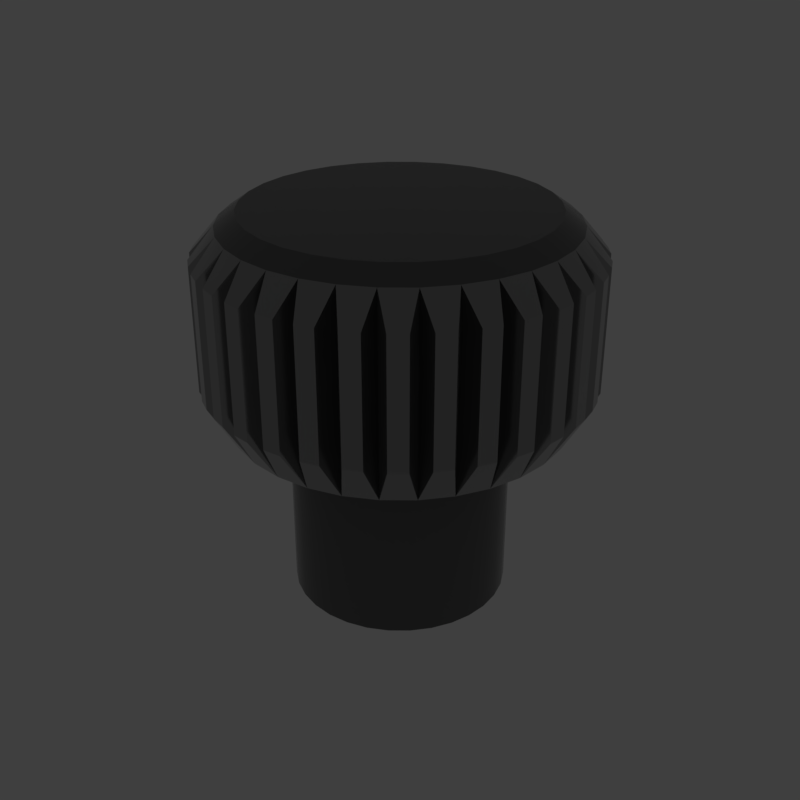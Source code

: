 # Source: knurlknob.blend  (saved by Blender 2.79.6; exported with 4.5.12 LTS)
import bpy
from mathutils import Matrix  # noqa: F401  (used for matrix-valued properties, if any)

bpy.ops.wm.read_factory_settings(use_empty=True)
scene = bpy.context.scene
scene.name = 'main'

# ---- collections
col_collection_1 = bpy.data.collections.new('Collection 1'); scene.collection.children.link(col_collection_1)

# ---- materials (node trees are filled in below, after node groups)
mat_prox_alum_029 = bpy.data.materials.new('prox_alum.029')
mat_prox_alum_029.alpha_threshold = 0.0
mat_prox_alum_029.diffuse_color = (0.1933, 0.1933, 0.1933, 1.0)
mat_prox_alum_029.roughness = 0.5
mat_prox_kevlar_029 = bpy.data.materials.new('prox_kevlar.029')
mat_prox_kevlar_029.alpha_threshold = 0.0
mat_prox_kevlar_029.diffuse_color = (0.03737, 0.03737, 0.03737, 1.0)
mat_prox_kevlar_029.roughness = 0.5
mat_prox_easy_spec_029 = bpy.data.materials.new('prox_easy_spec.029')
mat_prox_easy_spec_029.alpha_threshold = 0.0
mat_prox_easy_spec_029.diffuse_color = (0.2791, 0.2791, 0.2791, 1.0)
mat_prox_easy_spec_029.roughness = 0.5
mat_prox_soap_027 = bpy.data.materials.new('prox_soap.027')
mat_prox_soap_027.alpha_threshold = 0.0
mat_prox_soap_027.diffuse_color = (0.8, 0.5447, 0.3018, 1.0)
mat_prox_soap_027.roughness = 0.5
mat_prox_emission_027 = bpy.data.materials.new('prox_emission.027')
mat_prox_emission_027.alpha_threshold = 0.0
mat_prox_emission_027.diffuse_color = (0.3973, 0.7023, 0.9681, 1.0)
mat_prox_emission_027.roughness = 0.5

# ---- node groups
ng_auto_smooth = bpy.data.node_groups.new('Auto Smooth', 'GeometryNodeTree')
_s = ng_auto_smooth.interface.new_socket(name='Geometry', in_out='OUTPUT', socket_type='NodeSocketGeometry')
_s = ng_auto_smooth.interface.new_socket(name='Geometry', in_out='INPUT', socket_type='NodeSocketGeometry')
_s = ng_auto_smooth.interface.new_socket(name='Angle', in_out='INPUT', socket_type='NodeSocketFloat')
_s.subtype = 'ANGLE'
_s.min_value = 0.0
_s.max_value = 3.142
ng_auto_smooth.is_modifier = True
_N = ng_auto_smooth.nodes; _L = ng_auto_smooth.links
n0 = _N.new('NodeGroupOutput'); n0.name = 'Group Output'; n0.location = (480, -100)
n1 = _N.new('NodeGroupInput'); n1.name = 'Group Input'; n1.location = (-420, -300)
n2 = _N.new('NodeGroupInput'); n2.name = 'Group Input.001'; n2.location = (-60, -100)
n3 = _N.new('GeometryNodeSetShadeSmooth'); n3.name = 'Set Shade Smooth'; n3.location = (120, -100)
n3.domain = 'EDGE'
n4 = _N.new('GeometryNodeSetShadeSmooth'); n4.name = 'Set Shade Smooth.001'; n4.location = (300, -100)
n5 = _N.new('GeometryNodeInputMeshEdgeAngle'); n5.name = 'Edge Angle'; n5.location = (-420, -220)
n6 = _N.new('GeometryNodeInputEdgeSmooth'); n6.name = 'Is Edge Smooth'; n6.location = (-60, -160)
n7 = _N.new('GeometryNodeInputShadeSmooth'); n7.name = 'Is Face Smooth'; n7.location = (-240, -340)
n8 = _N.new('FunctionNodeBooleanMath'); n8.name = 'Boolean Math'; n8.location = (-60, -220)
n9 = _N.new('FunctionNodeCompare'); n9.name = 'Compare'; n9.location = (-240, -180)
n9.operation = 'LESS_EQUAL'
_L.new(n5.outputs[0], n9.inputs[0])
_L.new(n4.outputs[0], n0.inputs[0])
_L.new(n1.outputs[1], n9.inputs[1])
_L.new(n9.outputs[0], n8.inputs[0])
_L.new(n7.outputs[0], n8.inputs[1])
_L.new(n2.outputs[0], n3.inputs[0])
_L.new(n6.outputs[0], n3.inputs[1])
_L.new(n3.outputs[0], n4.inputs[0])
_L.new(n8.outputs[0], n3.inputs[2])
n0.is_active_output = True

# ---- material node trees
mat_prox_alum_029.use_nodes = True; mat_prox_alum_029.node_tree.nodes.clear()
_N = mat_prox_alum_029.node_tree.nodes; _L = mat_prox_alum_029.node_tree.links
n0 = _N.new('ShaderNodeOutputMaterial'); n0.name = 'Material Output'; n0.location = (300, 300)
n1 = _N.new('ShaderNodeBsdfPrincipled'); n1.name = 'Principled BSDF'; n1.location = (10, 300)
n1.width = 150
n1.subsurface_method = 'BURLEY'
n1.inputs[0].default_value = (0.3217, 0.3217, 0.3217, 1.0)
n1.inputs[1].default_value = 1.0
n1.inputs[2].default_value = 0.1633
n1.inputs[3].default_value = 1.45
n1.inputs[9].default_value = (1.0, 1.0, 1.0)
n1.inputs[13].default_value = 0.119
n1.inputs[15].default_value = 0.7959
n1.inputs[16].default_value = 0.8299
n1.inputs[24].default_value = 0.1605
_L.new(n1.outputs[0], n0.inputs[0])
n0.is_active_output = True
mat_prox_kevlar_029.use_nodes = True; mat_prox_kevlar_029.node_tree.nodes.clear()
_N = mat_prox_kevlar_029.node_tree.nodes; _L = mat_prox_kevlar_029.node_tree.links
n0 = _N.new('ShaderNodeOutputMaterial'); n0.name = 'Material Output'; n0.location = (300, 300)
n1 = _N.new('ShaderNodeBsdfPrincipled'); n1.name = 'Principled BSDF'; n1.location = (10, 300)
n1.width = 150
n1.subsurface_method = 'BURLEY'
n1.inputs[0].default_value = (0.0, 0.0, 0.0, 1.0)
n1.inputs[2].default_value = 0.3401
n1.inputs[3].default_value = 1.45
n1.inputs[9].default_value = (1.0, 1.0, 1.0)
n1.inputs[13].default_value = 0.2143
_L.new(n1.outputs[0], n0.inputs[0])
n0.is_active_output = True
mat_prox_easy_spec_029.use_nodes = True; mat_prox_easy_spec_029.node_tree.nodes.clear()
_N = mat_prox_easy_spec_029.node_tree.nodes; _L = mat_prox_easy_spec_029.node_tree.links
n0 = _N.new('ShaderNodeOutputMaterial'); n0.name = 'Material Output'; n0.location = (300, 300)
n1 = _N.new('ShaderNodeBsdfPrincipled'); n1.name = 'Principled BSDF'; n1.location = (10, 300)
n1.width = 150
n1.subsurface_method = 'BURLEY'
n1.inputs[0].default_value = (0.1372, 0.1372, 0.1372, 1.0)
n1.inputs[2].default_value = 0.2245
n1.inputs[3].default_value = 1.45
n1.inputs[9].default_value = (1.0, 1.0, 1.0)
n1.inputs[13].default_value = 0.09864
n1.inputs[19].default_value = 0.25
_L.new(n1.outputs[0], n0.inputs[0])
n0.is_active_output = True
mat_prox_soap_027.use_nodes = True; mat_prox_soap_027.node_tree.nodes.clear()
_N = mat_prox_soap_027.node_tree.nodes; _L = mat_prox_soap_027.node_tree.links
n0 = _N.new('ShaderNodeOutputMaterial'); n0.name = 'Material Output'; n0.location = (300, 300)
n1 = _N.new('ShaderNodeLayerWeight'); n1.name = 'Layer Weight'; n1.location = (-554, 262)
n2 = _N.new('ShaderNodeValToRGB'); n2.name = 'ColorRamp'; n2.location = (-400, 254)
n2.color_ramp.interpolation = 'B_SPLINE'
while len(n2.color_ramp.elements) > 1: n2.color_ramp.elements.remove(n2.color_ramp.elements[-1])
n2.color_ramp.elements[0].position = 0.0; n2.color_ramp.elements[0].color = (1.0, 0.0, 0.2363, 1.0)
_e = n2.color_ramp.elements.new(0.1477); _e.color = (0.0, 0.1135, 0.6103, 1.0)
_e = n2.color_ramp.elements.new(0.2773); _e.color = (0.2081, 0.332, 0.6265, 1.0)
_e = n2.color_ramp.elements.new(0.5); _e.color = (0.5089, 0.1741, 0.6181, 1.0)
_e = n2.color_ramp.elements.new(0.6818); _e.color = (0.7544, 0.04821, 0.0, 1.0)
_e = n2.color_ramp.elements.new(0.8511); _e.color = (0.336, 0.5043, 0.1917, 1.0)
_e = n2.color_ramp.elements.new(1.0); _e.color = (0.01772, 0.3483, 1.0, 1.0)
n3 = _N.new('ShaderNodeMix'); n3.name = 'Mix'; n3.location = (-80, 218)
n3.data_type = 'RGBA'
n3.inputs[0].default_value = 0.7909
n4 = _N.new('ShaderNodeBsdfPrincipled'); n4.name = 'Principled BSDF.001'; n4.location = (140, 300)
n4.width = 150
n4.subsurface_method = 'BURLEY'
n4.inputs[2].default_value = 0.0
n4.inputs[3].default_value = 1.45
n4.inputs[9].default_value = (1.0, 1.0, 1.0)
n4.inputs[18].default_value = 1.0
n4.inputs[19].default_value = 0.25
_L.new(n1.outputs[1], n2.inputs[0])
_L.new(n2.outputs[0], n3.inputs[6])
_L.new(n3.outputs[2], n4.inputs[0])
_L.new(n4.outputs[0], n0.inputs[0])
n0.is_active_output = True
mat_prox_emission_027.use_nodes = True; mat_prox_emission_027.node_tree.nodes.clear()
_N = mat_prox_emission_027.node_tree.nodes; _L = mat_prox_emission_027.node_tree.links
n0 = _N.new('ShaderNodeOutputMaterial'); n0.name = 'Material Output'; n0.location = (446, 300)
n1 = _N.new('ShaderNodeEmission'); n1.name = 'Emission'; n1.location = (156, 300)
n1.inputs[1].default_value = 4.0
n2 = _N.new('ShaderNodeLayerWeight'); n2.name = 'Layer Weight'; n2.location = (-631, 360)
n3 = _N.new('ShaderNodeValToRGB'); n3.name = 'ColorRamp'; n3.location = (-450, 370)
n3.color_ramp.interpolation = 'B_SPLINE'
while len(n3.color_ramp.elements) > 1: n3.color_ramp.elements.remove(n3.color_ramp.elements[-1])
n3.color_ramp.elements[0].position = 0.1864; n3.color_ramp.elements[0].color = (1.0, 0.02556, 0.0, 1.0)
_e = n3.color_ramp.elements.new(0.8045); _e.color = (1.0, 0.2244, 0.007333, 1.0)
_e = n3.color_ramp.elements.new(0.9909); _e.color = (1.0, 1.0, 1.0, 1.0)
n4 = _N.new('ShaderNodeMix'); n4.name = 'Mix'; n4.location = (-92, 333)
n4.data_type = 'RGBA'
n4.blend_type = 'COLOR'
n4.inputs[0].default_value = 0.8273
_L.new(n2.outputs[1], n3.inputs[0])
_L.new(n1.outputs[0], n0.inputs[0])
_L.new(n4.outputs[2], n1.inputs[0])
_L.new(n3.outputs[0], n4.inputs[7])
n0.is_active_output = True

# ---- world
world_world = bpy.data.worlds.new('World'); scene.world = world_world
world_world.use_nodes = True; world_world.node_tree.nodes.clear()
_N = world_world.node_tree.nodes; _L = world_world.node_tree.links
n0 = _N.new('ShaderNodeOutputWorld'); n0.name = 'World Output'; n0.location = (300, 300)
n1 = _N.new('ShaderNodeBackground'); n1.name = 'Background'; n1.location = (10, 300)
n1.inputs[0].default_value = (0.05, 0.05, 0.05, 1.0)
_L.new(n1.outputs[0], n0.inputs[0])
n0.is_active_output = True
world_world.use_sun_shadow = False
world_world.sun_shadow_jitter_overblur = 0.0

# ---- meshes
me_knurlknob = bpy.data.meshes.new('knurlknob')
me_knurlknob.from_pydata([(1.055e-09, 0.2346, -0.1071), (0.0, 0.2346, 0.163), (0.04576, 0.2301, -0.1071), (0.04576, 0.2301, 0.163), (0.08977, 0.2167, -0.1071), (0.08977, 0.2167, 0.163), (0.1303, 0.195, -0.1071), (0.1303, 0.195, 0.163), (0.1659, 0.1659, -0.1071), (0.1659, 0.1659, 0.163), (0.195, 0.1303, -0.1071), (0.195, 0.1303, 0.163), (0.2167, 0.08977, -0.1071), (0.2167, 0.08977, 0.163), (0.2301, 0.04576, -0.1071), (0.2301, 0.04576, 0.163), (0.2346, 1.771e-08, -0.1071), (0.2346, 1.771e-08, 0.163), (0.2301, -0.04576, -0.1071), (0.2301, -0.04576, 0.163), (0.2167, -0.08977, -0.1071), (0.2167, -0.08977, 0.163), (0.195, -0.1303, -0.1071), (0.195, -0.1303, 0.163), (0.1659, -0.1659, -0.1071), (0.1659, -0.1659, 0.163), (0.1303, -0.195, -0.1071), (0.1303, -0.195, 0.163), (0.08977, -0.2167, -0.1071), (0.08977, -0.2167, 0.163), (0.04576, -0.2301, -0.1071), (0.04576, -0.2301, 0.163), (-7.538e-08, -0.2346, -0.1071), (-7.643e-08, -0.2346, 0.163), (-0.04576, -0.2301, -0.1071), (-0.04576, -0.2301, 0.163), (-0.08977, -0.2167, -0.1071), (-0.08977, -0.2167, 0.163), (-0.1303, -0.195, -0.1071), (-0.1303, -0.195, 0.163), (-0.1659, -0.1659, -0.1071), (-0.1659, -0.1659, 0.163), (-0.195, -0.1303, -0.1071), (-0.195, -0.1303, 0.163), (-0.2167, -0.08977, -0.1071), (-0.2167, -0.08977, 0.163), (-0.2301, -0.04576, -0.1071), (-0.2301, -0.04576, 0.163), (-0.2346, 2.265e-07, -0.1071), (-0.2346, 2.265e-07, 0.163), (-0.2301, 0.04576, -0.1071), (-0.2301, 0.04576, 0.163), (-0.2167, 0.08977, -0.1071), (-0.2167, 0.08977, 0.163), (-0.195, 0.1303, -0.1071), (-0.195, 0.1303, 0.163), (-0.1659, 0.1659, -0.1071), (-0.1659, 0.1659, 0.163), (-0.1303, 0.195, -0.1071), (-0.1303, 0.195, 0.163), (-0.08977, 0.2167, -0.1071), (-0.08977, 0.2167, 0.163), (-0.04576, 0.2301, -0.1071), (-0.04576, 0.2301, 0.163), (0.0137, 0.2684, -0.04919), (0.0137, 0.2684, 0.1235), (0.03892, 0.2659, 0.1235), (0.03892, 0.2659, -0.04919), (0.0658, 0.2606, -0.04919), (0.0658, 0.2606, 0.1235), (0.09005, 0.2532, 0.1235), (0.09005, 0.2532, -0.04919), (0.1154, 0.2427, -0.04919), (0.1154, 0.2427, 0.1235), (0.1377, 0.2308, 0.1235), (0.1377, 0.2308, -0.04919), (0.1605, 0.2155, -0.04919), (0.1605, 0.2155, 0.1235), (0.1801, 0.1995, 0.1235), (0.1801, 0.1995, -0.04919), (0.1995, 0.1801, -0.04919), (0.1995, 0.1801, 0.1235), (0.2155, 0.1605, 0.1235), (0.2155, 0.1605, -0.04919), (0.2308, 0.1377, -0.04919), (0.2308, 0.1377, 0.1235), (0.2427, 0.1154, 0.1235), (0.2427, 0.1154, -0.04919), (0.2532, 0.09005, -0.04919), (0.2532, 0.09005, 0.1235), (0.2606, 0.0658, 0.1235), (0.2606, 0.0658, -0.04919), (0.2659, 0.03892, -0.04919), (0.2659, 0.03892, 0.1235), (0.2684, 0.0137, 0.1235), (0.2684, 0.0137, -0.04919), (0.2684, -0.0137, -0.04919), (0.2684, -0.0137, 0.1235), (0.2659, -0.03892, 0.1235), (0.2659, -0.03892, -0.04919), (0.2606, -0.0658, -0.04919), (0.2606, -0.0658, 0.1235), (0.2532, -0.09005, 0.1235), (0.2532, -0.09005, -0.04919), (0.2427, -0.1154, -0.04919), (0.2427, -0.1154, 0.1235), (0.2308, -0.1377, 0.1235), (0.2308, -0.1377, -0.04919), (0.2155, -0.1605, -0.04919), (0.2155, -0.1605, 0.1235), (0.1995, -0.1801, 0.1235), (0.1995, -0.1801, -0.04919), (0.1801, -0.1995, -0.04919), (0.1801, -0.1995, 0.1235), (0.1605, -0.2155, 0.1235), (0.1605, -0.2155, -0.04919), (0.1377, -0.2308, -0.04919), (0.1377, -0.2308, 0.1235), (0.1154, -0.2427, 0.1235), (0.1154, -0.2427, -0.04919), (0.09005, -0.2532, -0.04919), (0.09005, -0.2532, 0.1235), (0.0658, -0.2606, 0.1235), (0.0658, -0.2606, -0.04919), (0.03892, -0.2659, -0.04919), (0.03892, -0.2659, 0.1235), (0.0137, -0.2684, 0.1235), (0.0137, -0.2684, -0.04919), (-0.0137, -0.2684, -0.04919), (-0.0137, -0.2684, 0.1235), (-0.03892, -0.2659, 0.1235), (-0.03892, -0.2659, -0.04919), (-0.0658, -0.2606, -0.04919), (-0.0658, -0.2606, 0.1235), (-0.09005, -0.2532, 0.1235), (-0.09005, -0.2532, -0.04919), (-0.1154, -0.2427, -0.04919), (-0.1154, -0.2427, 0.1235), (-0.1377, -0.2308, 0.1235), (-0.1377, -0.2308, -0.04919), (-0.1605, -0.2155, -0.04919), (-0.1605, -0.2155, 0.1235), (-0.1801, -0.1995, 0.1235), (-0.1801, -0.1995, -0.04919), (-0.1995, -0.1801, -0.04919), (-0.1995, -0.1801, 0.1235), (-0.2155, -0.1605, 0.1235), (-0.2155, -0.1605, -0.04919), (-0.2308, -0.1377, -0.04919), (-0.2308, -0.1377, 0.1235), (-0.2427, -0.1154, 0.1235), (-0.2427, -0.1154, -0.04919), (-0.2532, -0.09005, -0.04919), (-0.2532, -0.09005, 0.1235), (-0.2606, -0.0658, 0.1235), (-0.2606, -0.0658, -0.04919), (-0.2659, -0.03892, -0.04919), (-0.2659, -0.03892, 0.1235), (-0.2684, -0.0137, 0.1235), (-0.2684, -0.0137, -0.04919), (-0.2684, 0.0137, -0.04919), (-0.2684, 0.0137, 0.1235), (-0.2659, 0.03892, 0.1235), (-0.2659, 0.03892, -0.04919), (-0.2606, 0.0658, -0.04919), (-0.2606, 0.0658, 0.1235), (-0.2532, 0.09005, 0.1235), (-0.2532, 0.09005, -0.04919), (-0.2427, 0.1154, -0.04919), (-0.2427, 0.1154, 0.1235), (-0.2308, 0.1377, 0.1235), (-0.2308, 0.1377, -0.04919), (-0.2155, 0.1605, -0.04919), (-0.2155, 0.1605, 0.1235), (-0.1995, 0.1801, 0.1235), (-0.1995, 0.1801, -0.04919), (-0.1801, 0.1995, -0.04919), (-0.1801, 0.1995, 0.1235), (-0.1605, 0.2155, 0.1235), (-0.1605, 0.2155, -0.04919), (-0.1377, 0.2308, -0.04919), (-0.1377, 0.2308, 0.1235), (-0.1154, 0.2427, 0.1235), (-0.1154, 0.2427, -0.04919), (-0.03892, 0.2659, -0.04919), (-0.03892, 0.2659, 0.1235), (-0.0137, 0.2684, 0.1235), (-0.0137, 0.2684, -0.04919), (-0.09005, 0.2532, -0.04919), (-0.09005, 0.2532, 0.1235), (-0.0658, 0.2606, 0.1235), (-0.0658, 0.2606, -0.04919), (0.04045, 0.2034, 0.1822), (2.043e-09, 0.2074, 0.1822), (0.07935, 0.1916, 0.1822), (0.1152, 0.1724, 0.1822), (0.1466, 0.1466, 0.1822), (0.1724, 0.1152, 0.1822), (0.1916, 0.07935, 0.1822), (0.2034, 0.04045, 0.1822), (0.2074, 2.441e-08, 0.1822), (0.2034, -0.04045, 0.1822), (0.1916, -0.07935, 0.1822), (0.1724, -0.1152, 0.1822), (0.1466, -0.1466, 0.1822), (0.1152, -0.1724, 0.1822), (0.07935, -0.1916, 0.1822), (0.04045, -0.2034, 0.1822), (-6.552e-08, -0.2074, 0.1822), (-0.04045, -0.2034, 0.1822), (-0.07935, -0.1916, 0.1822), (-0.1152, -0.1724, 0.1822), (-0.1466, -0.1466, 0.1822), (-0.1724, -0.1152, 0.1822), (-0.1916, -0.07935, 0.1822), (-0.2034, -0.04045, 0.1822), (-0.2074, 2.09e-07, 0.1822), (-0.2034, 0.04045, 0.1822), (-0.1916, 0.07935, 0.1822), (-0.1724, 0.1152, 0.1822), (-0.1466, 0.1466, 0.1822), (-0.1152, 0.1724, 0.1822), (-0.07935, 0.1916, 0.1822), (-0.04045, 0.2034, 0.1822), (1.045e-08, 0.1524, -0.1071), (0.02973, 0.1494, -0.1071), (0.05831, 0.1408, -0.1071), (0.08465, 0.1267, -0.1071), (0.1077, 0.1077, -0.1071), (0.1267, 0.08465, -0.1071), (0.1408, 0.05831, -0.1071), (0.1494, 0.02973, -0.1071), (0.1524, 3.493e-08, -0.1071), (0.1494, -0.02973, -0.1071), (0.1408, -0.05831, -0.1071), (0.1267, -0.08465, -0.1071), (0.1077, -0.1077, -0.1071), (0.08465, -0.1267, -0.1071), (0.05831, -0.1408, -0.1071), (0.02973, -0.1494, -0.1071), (-3.92e-08, -0.1524, -0.1071), (-0.02973, -0.1494, -0.1071), (-0.05831, -0.1408, -0.1071), (-0.08465, -0.1267, -0.1071), (-0.1077, -0.1077, -0.1071), (-0.1267, -0.08465, -0.1071), (-0.1408, -0.05831, -0.1071), (-0.1494, -0.02973, -0.1071), (-0.1524, 1.706e-07, -0.1071), (-0.1494, 0.02973, -0.1071), (-0.1408, 0.05831, -0.1071), (-0.1267, 0.08465, -0.1071), (-0.1077, 0.1077, -0.1071), (-0.08465, 0.1267, -0.1071), (-0.05831, 0.1408, -0.1071), (-0.02973, 0.1494, -0.1071), (-3.597e-08, 0.1524, -0.3676), (0.02973, 0.1494, -0.3676), (0.05831, 0.1408, -0.3676), (0.08465, 0.1267, -0.3676), (0.1077, 0.1077, -0.3676), (0.1267, 0.08465, -0.3676), (0.1408, 0.05831, -0.3676), (0.1494, 0.02973, -0.3676), (0.1524, 3.493e-08, -0.3676), (0.1494, -0.02973, -0.3676), (0.1408, -0.05831, -0.3676), (0.1267, -0.08465, -0.3676), (0.1077, -0.1077, -0.3676), (0.08465, -0.1267, -0.3676), (0.05831, -0.1408, -0.3676), (0.02973, -0.1494, -0.3676), (-8.562e-08, -0.1524, -0.3676), (-0.02973, -0.1494, -0.3676), (-0.05831, -0.1408, -0.3676), (-0.08465, -0.1267, -0.3676), (-0.1077, -0.1077, -0.3676), (-0.1267, -0.08465, -0.3676), (-0.1408, -0.05831, -0.3676), (-0.1494, -0.02973, -0.3676), (-0.1524, 1.706e-07, -0.3676), (-0.1494, 0.02973, -0.3676), (-0.1408, 0.05831, -0.3676), (-0.1267, 0.08465, -0.3676), (-0.1077, 0.1077, -0.3676), (-0.08465, 0.1267, -0.3676), (-0.05831, 0.1408, -0.3676), (-0.02973, 0.1494, -0.3676)], [], [(11, 9, 196, 197), (62, 0, 224, 255), (64, 65, 66, 67), (1, 65, 64, 0), (3, 66, 65, 1), (2, 67, 66, 3), (0, 64, 67, 2), (68, 69, 70, 71), (3, 69, 68, 2), (5, 70, 69, 3), (4, 71, 70, 5), (2, 68, 71, 4), (72, 73, 74, 75), (5, 73, 72, 4), (7, 74, 73, 5), (6, 75, 74, 7), (4, 72, 75, 6), (76, 77, 78, 79), (7, 77, 76, 6), (9, 78, 77, 7), (8, 79, 78, 9), (6, 76, 79, 8), (80, 81, 82, 83), (9, 81, 80, 8), (11, 82, 81, 9), (10, 83, 82, 11), (8, 80, 83, 10), (84, 85, 86, 87), (11, 85, 84, 10), (13, 86, 85, 11), (12, 87, 86, 13), (10, 84, 87, 12), (88, 89, 90, 91), (13, 89, 88, 12), (15, 90, 89, 13), (14, 91, 90, 15), (12, 88, 91, 14), (92, 93, 94, 95), (15, 93, 92, 14), (17, 94, 93, 15), (16, 95, 94, 17), (14, 92, 95, 16), (96, 97, 98, 99), (17, 97, 96, 16), (19, 98, 97, 17), (18, 99, 98, 19), (16, 96, 99, 18), (100, 101, 102, 103), (19, 101, 100, 18), (21, 102, 101, 19), (20, 103, 102, 21), (18, 100, 103, 20), (104, 105, 106, 107), (21, 105, 104, 20), (23, 106, 105, 21), (22, 107, 106, 23), (20, 104, 107, 22), (108, 109, 110, 111), (23, 109, 108, 22), (25, 110, 109, 23), (24, 111, 110, 25), (22, 108, 111, 24), (112, 113, 114, 115), (25, 113, 112, 24), (27, 114, 113, 25), (26, 115, 114, 27), (24, 112, 115, 26), (116, 117, 118, 119), (27, 117, 116, 26), (29, 118, 117, 27), (28, 119, 118, 29), (26, 116, 119, 28), (120, 121, 122, 123), (29, 121, 120, 28), (31, 122, 121, 29), (30, 123, 122, 31), (28, 120, 123, 30), (124, 125, 126, 127), (31, 125, 124, 30), (33, 126, 125, 31), (32, 127, 126, 33), (30, 124, 127, 32), (128, 129, 130, 131), (33, 129, 128, 32), (35, 130, 129, 33), (34, 131, 130, 35), (32, 128, 131, 34), (132, 133, 134, 135), (35, 133, 132, 34), (37, 134, 133, 35), (36, 135, 134, 37), (34, 132, 135, 36), (136, 137, 138, 139), (37, 137, 136, 36), (39, 138, 137, 37), (38, 139, 138, 39), (36, 136, 139, 38), (140, 141, 142, 143), (39, 141, 140, 38), (41, 142, 141, 39), (40, 143, 142, 41), (38, 140, 143, 40), (144, 145, 146, 147), (41, 145, 144, 40), (43, 146, 145, 41), (42, 147, 146, 43), (40, 144, 147, 42), (148, 149, 150, 151), (43, 149, 148, 42), (45, 150, 149, 43), (44, 151, 150, 45), (42, 148, 151, 44), (152, 153, 154, 155), (45, 153, 152, 44), (47, 154, 153, 45), (46, 155, 154, 47), (44, 152, 155, 46), (156, 157, 158, 159), (47, 157, 156, 46), (49, 158, 157, 47), (48, 159, 158, 49), (46, 156, 159, 48), (160, 161, 162, 163), (49, 161, 160, 48), (51, 162, 161, 49), (50, 163, 162, 51), (48, 160, 163, 50), (164, 165, 166, 167), (51, 165, 164, 50), (53, 166, 165, 51), (52, 167, 166, 53), (50, 164, 167, 52), (168, 169, 170, 171), (53, 169, 168, 52), (55, 170, 169, 53), (54, 171, 170, 55), (52, 168, 171, 54), (172, 173, 174, 175), (55, 173, 172, 54), (57, 174, 173, 55), (56, 175, 174, 57), (54, 172, 175, 56), (176, 177, 178, 179), (57, 177, 176, 56), (59, 178, 177, 57), (58, 179, 178, 59), (56, 176, 179, 58), (180, 181, 182, 183), (59, 181, 180, 58), (61, 182, 181, 59), (60, 183, 182, 61), (58, 180, 183, 60), (184, 185, 186, 187), (63, 185, 184, 62), (1, 186, 185, 63), (0, 187, 186, 1), (62, 184, 187, 0), (188, 189, 190, 191), (61, 189, 188, 60), (63, 190, 189, 61), (62, 191, 190, 63), (60, 188, 191, 62), (192, 193, 223, 222, 221, 220, 219, 218, 217, 216, 215, 214, 213, 212, 211, 210, 209, 208, 207, 206, 205, 204, 203, 202, 201, 200, 199, 198, 197, 196, 195, 194), (29, 27, 205, 206), (47, 45, 214, 215), (3, 1, 193, 192), (1, 63, 223, 193), (21, 19, 201, 202), (39, 37, 210, 211), (57, 55, 219, 220), (13, 11, 197, 198), (31, 29, 206, 207), (49, 47, 215, 216), (5, 3, 192, 194), (23, 21, 202, 203), (41, 39, 211, 212), (59, 57, 220, 221), (15, 13, 198, 199), (33, 31, 207, 208), (51, 49, 216, 217), (7, 5, 194, 195), (25, 23, 203, 204), (43, 41, 212, 213), (61, 59, 221, 222), (17, 15, 199, 200), (35, 33, 208, 209), (53, 51, 217, 218), (9, 7, 195, 196), (27, 25, 204, 205), (45, 43, 213, 214), (63, 61, 222, 223), (19, 17, 200, 201), (37, 35, 209, 210), (55, 53, 218, 219), (237, 238, 270, 269), (18, 20, 234, 233), (36, 38, 243, 242), (54, 56, 252, 251), (10, 12, 230, 229), (28, 30, 239, 238), (46, 48, 248, 247), (2, 4, 226, 225), (20, 22, 235, 234), (38, 40, 244, 243), (56, 58, 253, 252), (12, 14, 231, 230), (30, 32, 240, 239), (48, 50, 249, 248), (4, 6, 227, 226), (22, 24, 236, 235), (40, 42, 245, 244), (58, 60, 254, 253), (14, 16, 232, 231), (32, 34, 241, 240), (50, 52, 250, 249), (6, 8, 228, 227), (24, 26, 237, 236), (42, 44, 246, 245), (60, 62, 255, 254), (16, 18, 233, 232), (34, 36, 242, 241), (52, 54, 251, 250), (8, 10, 229, 228), (26, 28, 238, 237), (44, 46, 247, 246), (0, 2, 225, 224), (256, 257, 258, 259, 260, 261, 262, 263, 264, 265, 266, 267, 268, 269, 270, 271, 272, 273, 274, 275, 276, 277, 278, 279, 280, 281, 282, 283, 284, 285, 286, 287), (224, 225, 257, 256), (251, 252, 284, 283), (238, 239, 271, 270), (225, 226, 258, 257), (252, 253, 285, 284), (239, 240, 272, 271), (226, 227, 259, 258), (253, 254, 286, 285), (240, 241, 273, 272), (227, 228, 260, 259), (254, 255, 287, 286), (241, 242, 274, 273), (228, 229, 261, 260), (255, 224, 256, 287), (242, 243, 275, 274), (229, 230, 262, 261), (243, 244, 276, 275), (230, 231, 263, 262), (244, 245, 277, 276), (231, 232, 264, 263), (245, 246, 278, 277), (232, 233, 265, 264), (246, 247, 279, 278), (233, 234, 266, 265), (247, 248, 280, 279), (234, 235, 267, 266), (248, 249, 281, 280), (235, 236, 268, 267), (249, 250, 282, 281), (236, 237, 269, 268), (250, 251, 283, 282)])
me_knurlknob.polygons.foreach_set('use_smooth', [True] * 258)
me_knurlknob.polygons.foreach_set('material_index', [2, 2, 0, 0, 0, 0, 0, 0, 0, 0, 0, 0, 0, 0, 0, 0, 0, 0, 0, 0, 0, 0, 0, 0, 0, 0, 0, 0, 0, 0, 0, 0, 0, 0, 0, 0, 0, 0, 0, 0, 0, 0, 0, 0, 0, 0, 0, 0, 0, 0, 0, 0, 0, 0, 0, 0, 0, 0, 0, 0, 0, 0, 0, 0, 0, 0, 0, 0, 0, 0, 0, 0, 0, 0, 0, 0, 0, 0, 0, 0, 0, 0, 0, 0, 0, 0, 0, 0, 0, 0, 0, 0, 0, 0, 0, 0, 0, 0, 0, 0, 0, 0, 0, 0, 0, 0, 0, 0, 0, 0, 0, 0, 0, 0, 0, 0, 0, 0, 0, 0, 0, 0, 0, 0, 0, 0, 0, 0, 0, 0, 0, 0, 0, 0, 0, 0, 0, 0, 0, 0, 0, 0, 0, 0, 0, 0, 0, 0, 0, 0, 0, 0, 0, 0, 0, 0, 0, 0, 0, 0, 0, 0, 2, 2, 2, 2, 2, 2, 2, 2, 2, 2, 2, 2, 2, 2, 2, 2, 2, 2, 2, 2, 2, 2, 2, 2, 2, 2, 2, 2, 2, 2, 2, 2, 2, 2, 2, 2, 2, 2, 2, 2, 2, 2, 2, 2, 2, 2, 2, 2, 2, 2, 2, 2, 2, 2, 2, 2, 2, 2, 2, 2, 2, 2, 2, 2, 0, 2, 2, 2, 2, 2, 2, 2, 2, 2, 2, 2, 2, 2, 2, 2, 2, 2, 2, 2, 2, 2, 2, 2, 2, 2, 2, 2, 2, 2, 2, 2])
_k = set([(0, 1), (0, 2), (0, 62), (0, 64), (0, 187), (1, 65), (1, 186), (2, 3), (2, 4), (2, 67), (2, 68), (3, 66), (3, 69), (4, 5), (4, 6), (4, 71), (4, 72), (5, 70), (5, 73), (6, 7), (6, 8), (6, 75), (6, 76), (7, 74), (7, 77), (8, 9), (8, 10), (8, 79), (8, 80), (9, 78), (9, 81), (10, 11), (10, 12), (10, 83), (10, 84), (11, 82), (11, 85), (12, 13), (12, 14), (12, 87), (12, 88), (13, 86), (13, 89), (14, 15), (14, 16), (14, 91), (14, 92), (15, 90), (15, 93), (16, 17), (16, 18), (16, 95), (16, 96), (17, 94), (17, 97), (18, 19), (18, 20), (18, 99), (18, 100), (19, 98), (19, 101), (20, 21), (20, 22), (20, 103), (20, 104), (21, 102), (21, 105), (22, 23), (22, 24), (22, 107), (22, 108), (23, 106), (23, 109), (24, 25), (24, 26), (24, 111), (24, 112), (25, 110), (25, 113), (26, 27), (26, 28), (26, 115), (26, 116), (27, 114), (27, 117), (28, 29), (28, 30), (28, 119), (28, 120), (29, 118), (29, 121), (30, 31), (30, 32), (30, 123), (30, 124), (31, 122), (31, 125), (32, 33), (32, 34), (32, 127), (32, 128), (33, 126), (33, 129), (34, 35), (34, 36), (34, 131), (34, 132), (35, 130), (35, 133), (36, 37), (36, 38), (36, 135), (36, 136), (37, 134), (37, 137), (38, 39), (38, 40), (38, 139), (38, 140), (39, 138), (39, 141), (40, 41), (40, 42), (40, 143), (40, 144), (41, 142), (41, 145), (42, 43), (42, 44), (42, 147), (42, 148), (43, 146), (43, 149), (44, 45), (44, 46), (44, 151), (44, 152), (45, 150), (45, 153), (46, 47), (46, 48), (46, 155), (46, 156), (47, 154), (47, 157), (48, 49), (48, 50), (48, 159), (48, 160), (49, 158), (49, 161), (50, 51), (50, 52), (50, 163), (50, 164), (51, 162), (51, 165), (52, 53), (52, 54), (52, 167), (52, 168), (53, 166), (53, 169), (54, 55), (54, 56), (54, 171), (54, 172), (55, 170), (55, 173), (56, 57), (56, 58), (56, 175), (56, 176), (57, 174), (57, 177), (58, 59), (58, 60), (58, 179), (58, 180), (59, 178), (59, 181), (60, 61), (60, 62), (60, 183), (60, 188), (61, 182), (61, 189), (62, 63), (62, 184), (62, 191), (63, 185), (63, 190), (64, 65), (64, 67), (65, 66), (66, 67), (68, 69), (68, 71), (69, 70), (70, 71), (72, 73), (72, 75), (73, 74), (74, 75), (76, 77), (76, 79), (77, 78), (78, 79), (80, 81), (80, 83), (81, 82), (82, 83), (84, 85), (84, 87), (85, 86), (86, 87), (88, 89), (88, 91), (89, 90), (90, 91), (92, 93), (92, 95), (93, 94), (94, 95), (96, 97), (96, 99), (97, 98), (98, 99), (100, 101), (100, 103), (101, 102), (102, 103), (104, 105), (104, 107), (105, 106), (106, 107), (108, 109), (108, 111), (109, 110), (110, 111), (112, 113), (112, 115), (113, 114), (114, 115), (116, 117), (116, 119), (117, 118), (118, 119), (120, 121), (120, 123), (121, 122), (122, 123), (124, 125), (124, 127), (125, 126), (126, 127), (128, 129), (128, 131), (129, 130), (130, 131), (132, 133), (132, 135), (133, 134), (134, 135), (136, 137), (136, 139), (137, 138), (138, 139), (140, 141), (140, 143), (141, 142), (142, 143), (144, 145), (144, 147), (145, 146), (146, 147), (148, 149), (148, 151), (149, 150), (150, 151), (152, 153), (152, 155), (153, 154), (154, 155), (156, 157), (156, 159), (157, 158), (158, 159), (160, 161), (160, 163), (161, 162), (162, 163), (164, 165), (164, 167), (165, 166), (166, 167), (168, 169), (168, 171), (169, 170), (170, 171), (172, 173), (172, 175), (173, 174), (174, 175), (176, 177), (176, 179), (177, 178), (178, 179), (180, 181), (180, 183), (181, 182), (182, 183), (184, 185), (184, 187), (185, 186), (186, 187), (188, 189), (188, 191), (189, 190), (190, 191), (192, 193), (192, 194), (193, 223), (194, 195), (195, 196), (196, 197), (197, 198), (198, 199), (199, 200), (200, 201), (201, 202), (202, 203), (203, 204), (204, 205), (205, 206), (206, 207), (207, 208), (208, 209), (209, 210), (210, 211), (211, 212), (212, 213), (213, 214), (214, 215), (215, 216), (216, 217), (217, 218), (218, 219), (219, 220), (220, 221), (221, 222), (222, 223), (224, 225), (224, 255), (225, 226), (226, 227), (227, 228), (228, 229), (229, 230), (230, 231), (231, 232), (232, 233), (233, 234), (234, 235), (235, 236), (236, 237), (237, 238), (238, 239), (239, 240), (240, 241), (241, 242), (242, 243), (243, 244), (244, 245), (245, 246), (246, 247), (247, 248), (248, 249), (249, 250), (250, 251), (251, 252), (252, 253), (253, 254), (254, 255), (256, 257), (256, 287), (257, 258), (258, 259), (259, 260), (260, 261), (261, 262), (262, 263), (263, 264), (264, 265), (265, 266), (266, 267), (267, 268), (268, 269), (269, 270), (270, 271), (271, 272), (272, 273), (273, 274), (274, 275), (275, 276), (276, 277), (277, 278), (278, 279), (279, 280), (280, 281), (281, 282), (282, 283), (283, 284), (284, 285), (285, 286), (286, 287)])
me_knurlknob.attributes.new('sharp_edge', 'BOOLEAN', 'EDGE').data.foreach_set('value', [ (min(e.vertices), max(e.vertices)) in _k for e in me_knurlknob.edges])
_k = {(196, 197): 1.0, (0, 62): 1.0, (224, 255): 1.0, (64, 67): 1.0, (64, 65): 1.0, (65, 66): 1.0, (66, 67): 1.0, (0, 1): 1.0, (1, 65): 1.0, (0, 64): 1.0, (3, 66): 1.0, (2, 3): 1.0, (2, 67): 1.0, (0, 2): 1.0, (68, 71): 1.0, (68, 69): 1.0, (69, 70): 1.0, (70, 71): 1.0, (3, 69): 1.0, (2, 68): 1.0, (5, 70): 1.0, (4, 5): 1.0, (4, 71): 1.0, (2, 4): 1.0, (72, 75): 1.0, (72, 73): 1.0, (73, 74): 1.0, (74, 75): 1.0, (5, 73): 1.0, (4, 72): 1.0, (7, 74): 1.0, (6, 7): 1.0, (6, 75): 1.0, (4, 6): 1.0, (76, 79): 1.0, (76, 77): 1.0, (77, 78): 1.0, (78, 79): 1.0, (7, 77): 1.0, (6, 76): 1.0, (9, 78): 1.0, (8, 9): 1.0, (8, 79): 1.0, (6, 8): 1.0, (80, 83): 1.0, (80, 81): 1.0, (81, 82): 1.0, (82, 83): 1.0, (9, 81): 1.0, (8, 80): 1.0, (11, 82): 1.0, (10, 11): 1.0, (10, 83): 1.0, (8, 10): 1.0, (84, 87): 1.0, (84, 85): 1.0, (85, 86): 1.0, (86, 87): 1.0, (11, 85): 1.0, (10, 84): 1.0, (13, 86): 1.0, (12, 13): 1.0, (12, 87): 1.0, (10, 12): 1.0, (88, 91): 1.0, (88, 89): 1.0, (89, 90): 1.0, (90, 91): 1.0, (13, 89): 1.0, (12, 88): 1.0, (15, 90): 1.0, (14, 15): 1.0, (14, 91): 1.0, (12, 14): 1.0, (92, 95): 1.0, (92, 93): 1.0, (93, 94): 1.0, (94, 95): 1.0, (15, 93): 1.0, (14, 92): 1.0, (17, 94): 1.0, (16, 17): 1.0, (16, 95): 1.0, (14, 16): 1.0, (96, 99): 1.0, (96, 97): 1.0, (97, 98): 1.0, (98, 99): 1.0, (17, 97): 1.0, (16, 96): 1.0, (19, 98): 1.0, (18, 19): 1.0, (18, 99): 1.0, (16, 18): 1.0, (100, 103): 1.0, (100, 101): 1.0, (101, 102): 1.0, (102, 103): 1.0, (19, 101): 1.0, (18, 100): 1.0, (21, 102): 1.0, (20, 21): 1.0, (20, 103): 1.0, (18, 20): 1.0, (104, 107): 1.0, (104, 105): 1.0, (105, 106): 1.0, (106, 107): 1.0, (21, 105): 1.0, (20, 104): 1.0, (23, 106): 1.0, (22, 23): 1.0, (22, 107): 1.0, (20, 22): 1.0, (108, 111): 1.0, (108, 109): 1.0, (109, 110): 1.0, (110, 111): 1.0, (23, 109): 1.0, (22, 108): 1.0, (25, 110): 1.0, (24, 25): 1.0, (24, 111): 1.0, (22, 24): 1.0, (112, 115): 1.0, (112, 113): 1.0, (113, 114): 1.0, (114, 115): 1.0, (25, 113): 1.0, (24, 112): 1.0, (27, 114): 1.0, (26, 27): 1.0, (26, 115): 1.0, (24, 26): 1.0, (116, 119): 1.0, (116, 117): 1.0, (117, 118): 1.0, (118, 119): 1.0, (27, 117): 1.0, (26, 116): 1.0, (29, 118): 1.0, (28, 29): 1.0, (28, 119): 1.0, (26, 28): 1.0, (120, 123): 1.0, (120, 121): 1.0, (121, 122): 1.0, (122, 123): 1.0, (29, 121): 1.0, (28, 120): 1.0, (31, 122): 1.0, (30, 31): 1.0, (30, 123): 1.0, (28, 30): 1.0, (124, 127): 1.0, (124, 125): 1.0, (125, 126): 1.0, (126, 127): 1.0, (31, 125): 1.0, (30, 124): 1.0, (33, 126): 1.0, (32, 33): 1.0, (32, 127): 1.0, (30, 32): 1.0, (128, 131): 1.0, (128, 129): 1.0, (129, 130): 1.0, (130, 131): 1.0, (33, 129): 1.0, (32, 128): 1.0, (35, 130): 1.0, (34, 35): 1.0, (34, 131): 1.0, (32, 34): 1.0, (132, 135): 1.0, (132, 133): 1.0, (133, 134): 1.0, (134, 135): 1.0, (35, 133): 1.0, (34, 132): 1.0, (37, 134): 1.0, (36, 37): 1.0, (36, 135): 1.0, (34, 36): 1.0, (136, 139): 1.0, (136, 137): 1.0, (137, 138): 1.0, (138, 139): 1.0, (37, 137): 1.0, (36, 136): 1.0, (39, 138): 1.0, (38, 39): 1.0, (38, 139): 1.0, (36, 38): 1.0, (140, 143): 1.0, (140, 141): 1.0, (141, 142): 1.0, (142, 143): 1.0, (39, 141): 1.0, (38, 140): 1.0, (41, 142): 1.0, (40, 41): 1.0, (40, 143): 1.0, (38, 40): 1.0, (144, 147): 1.0, (144, 145): 1.0, (145, 146): 1.0, (146, 147): 1.0, (41, 145): 1.0, (40, 144): 1.0, (43, 146): 1.0, (42, 43): 1.0, (42, 147): 1.0, (40, 42): 1.0, (148, 151): 1.0, (148, 149): 1.0, (149, 150): 1.0, (150, 151): 1.0, (43, 149): 1.0, (42, 148): 1.0, (45, 150): 1.0, (44, 45): 1.0, (44, 151): 1.0, (42, 44): 1.0, (152, 155): 1.0, (152, 153): 1.0, (153, 154): 1.0, (154, 155): 1.0, (45, 153): 1.0, (44, 152): 1.0, (47, 154): 1.0, (46, 47): 1.0, (46, 155): 1.0, (44, 46): 1.0, (156, 159): 1.0, (156, 157): 1.0, (157, 158): 1.0, (158, 159): 1.0, (47, 157): 1.0, (46, 156): 1.0, (49, 158): 1.0, (48, 49): 1.0, (48, 159): 1.0, (46, 48): 1.0, (160, 163): 1.0, (160, 161): 1.0, (161, 162): 1.0, (162, 163): 1.0, (49, 161): 1.0, (48, 160): 1.0, (51, 162): 1.0, (50, 51): 1.0, (50, 163): 1.0, (48, 50): 1.0, (164, 167): 1.0, (164, 165): 1.0, (165, 166): 1.0, (166, 167): 1.0, (51, 165): 1.0, (50, 164): 1.0, (53, 166): 1.0, (52, 53): 1.0, (52, 167): 1.0, (50, 52): 1.0, (168, 171): 1.0, (168, 169): 1.0, (169, 170): 1.0, (170, 171): 1.0, (53, 169): 1.0, (52, 168): 1.0, (55, 170): 1.0, (54, 55): 1.0, (54, 171): 1.0, (52, 54): 1.0, (172, 175): 1.0, (172, 173): 1.0, (173, 174): 1.0, (174, 175): 1.0, (55, 173): 1.0, (54, 172): 1.0, (57, 174): 1.0, (56, 57): 1.0, (56, 175): 1.0, (54, 56): 1.0, (176, 179): 1.0, (176, 177): 1.0, (177, 178): 1.0, (178, 179): 1.0, (57, 177): 1.0, (56, 176): 1.0, (59, 178): 1.0, (58, 59): 1.0, (58, 179): 1.0, (56, 58): 1.0, (180, 183): 1.0, (180, 181): 1.0, (181, 182): 1.0, (182, 183): 1.0, (59, 181): 1.0, (58, 180): 1.0, (61, 182): 1.0, (60, 61): 1.0, (60, 183): 1.0, (58, 60): 1.0, (184, 187): 1.0, (184, 185): 1.0, (185, 186): 1.0, (186, 187): 1.0, (62, 63): 1.0, (63, 185): 1.0, (62, 184): 1.0, (1, 186): 1.0, (0, 187): 1.0, (188, 191): 1.0, (188, 189): 1.0, (189, 190): 1.0, (190, 191): 1.0, (61, 189): 1.0, (60, 188): 1.0, (63, 190): 1.0, (62, 191): 1.0, (60, 62): 1.0, (192, 194): 1.0, (192, 193): 1.0, (193, 223): 1.0, (222, 223): 1.0, (221, 222): 1.0, (220, 221): 1.0, (219, 220): 1.0, (218, 219): 1.0, (217, 218): 1.0, (216, 217): 1.0, (215, 216): 1.0, (214, 215): 1.0, (213, 214): 1.0, (212, 213): 1.0, (211, 212): 1.0, (210, 211): 1.0, (209, 210): 1.0, (208, 209): 1.0, (207, 208): 1.0, (206, 207): 1.0, (205, 206): 1.0, (204, 205): 1.0, (203, 204): 1.0, (202, 203): 1.0, (201, 202): 1.0, (200, 201): 1.0, (199, 200): 1.0, (198, 199): 1.0, (197, 198): 1.0, (195, 196): 1.0, (194, 195): 1.0, (237, 238): 1.0, (269, 270): 1.0, (233, 234): 1.0, (242, 243): 1.0, (251, 252): 1.0, (229, 230): 1.0, (238, 239): 1.0, (247, 248): 1.0, (225, 226): 1.0, (234, 235): 1.0, (243, 244): 1.0, (252, 253): 1.0, (230, 231): 1.0, (239, 240): 1.0, (248, 249): 1.0, (226, 227): 1.0, (235, 236): 1.0, (244, 245): 1.0, (253, 254): 1.0, (231, 232): 1.0, (240, 241): 1.0, (249, 250): 1.0, (227, 228): 1.0, (236, 237): 1.0, (245, 246): 1.0, (254, 255): 1.0, (232, 233): 1.0, (241, 242): 1.0, (250, 251): 1.0, (228, 229): 1.0, (246, 247): 1.0, (224, 225): 1.0, (256, 287): 1.0, (256, 257): 1.0, (257, 258): 1.0, (258, 259): 1.0, (259, 260): 1.0, (260, 261): 1.0, (261, 262): 1.0, (262, 263): 1.0, (263, 264): 1.0, (264, 265): 1.0, (265, 266): 1.0, (266, 267): 1.0, (267, 268): 1.0, (268, 269): 1.0, (270, 271): 1.0, (271, 272): 1.0, (272, 273): 1.0, (273, 274): 1.0, (274, 275): 1.0, (275, 276): 1.0, (276, 277): 1.0, (277, 278): 1.0, (278, 279): 1.0, (279, 280): 1.0, (280, 281): 1.0, (281, 282): 1.0, (282, 283): 1.0, (283, 284): 1.0, (284, 285): 1.0, (285, 286): 1.0, (286, 287): 1.0}
me_knurlknob.attributes.new('crease_edge', 'FLOAT', 'EDGE').data.foreach_set('value', [_k.get((min(e.vertices), max(e.vertices)), 0.0) for e in me_knurlknob.edges])
me_knurlknob.materials.append(mat_prox_alum_029)
me_knurlknob.materials.append(mat_prox_kevlar_029)
me_knurlknob.materials.append(mat_prox_easy_spec_029)
me_knurlknob.materials.append(mat_prox_easy_spec_029)
me_knurlknob.materials.append(mat_prox_soap_027)
me_knurlknob.materials.append(mat_prox_emission_027)
me_knurlknob.use_remesh_preserve_volume = False
me_knurlknob.use_remesh_preserve_attributes = False
me_knurlknob.use_mirror_vertex_groups = False
me_knurlknob.update()

# ---- objects
ob_knurlknob = bpy.data.objects.new('knurlknob', me_knurlknob)

# ---- transforms, parenting, visibility, modifiers, constraints
ob_knurlknob.location = (0.0, 0.0, 0.0)
ob_knurlknob.show_name = True
ob_knurlknob.lineart.crease_threshold = 0.0
_m = ob_knurlknob.modifiers.new('Auto Smooth', 'NODES')
_m.node_group = ng_auto_smooth
_gi = [s.identifier for s in ng_auto_smooth.interface.items_tree if s.item_type == 'SOCKET' and s.in_out == 'INPUT']
_m[_gi[1]] = 1.047  # Angle

# ---- collection membership
col_collection_1.objects.link(ob_knurlknob)

# ---- scene / render settings (as saved in the file)
scene.frame_start = 1; scene.frame_end = 100; scene.frame_set(1)
scene.render.engine = 'CYCLES'
scene.render.image_settings.color_depth = '16'
scene.render.image_settings.compression = 90
scene.render.resolution_x = 1024
scene.render.resolution_y = 1024
scene.render.resolution_percentage = 50
scene.render.dither_intensity = 0.0
scene.render.use_simplify = True
scene.render.use_persistent_data = True
scene.cycles.use_denoising = False
scene.cycles.samples = 100
scene.cycles.sampling_pattern = 'TABULATED_SOBOL'
scene.cycles.light_sampling_threshold = 0.0
scene.cycles.use_adaptive_sampling = False
scene.cycles.use_light_tree = False
scene.cycles.caustics_reflective = False
scene.cycles.caustics_refractive = False
scene.cycles.blur_glossy = 4.0
scene.cycles.max_bounces = 4
scene.cycles.transmission_bounces = 4
scene.cycles.volume_bounces = 2
scene.cycles.transparent_max_bounces = 4
scene.cycles.use_animated_seed = True
scene.cycles.sample_clamp_direct = 4.0
scene.cycles.sample_clamp_indirect = 2.0
scene.cycles.debug_bvh_type = 'STATIC_BVH'
scene.view_settings.view_transform = 'Standard'
bpy.context.view_layer.update()

# ---- added for rendering (the .blend has no active camera): camera
cam_auto = bpy.data.cameras.new('AutoCamera')
cam_auto.lens = 50.0
cam_auto.sensor_width = 36.0
cam_auto.clip_end = 1000.0
ob_auto_camera = bpy.data.objects.new('AutoCamera', cam_auto)
scene.collection.objects.link(ob_auto_camera)
ob_auto_camera.location = (0.867208, -1.04065, 0.60103)
ob_auto_camera.rotation_euler = (1.09748, -7.21219e-08, 0.694738)
scene.camera = ob_auto_camera
bpy.context.view_layer.update()
